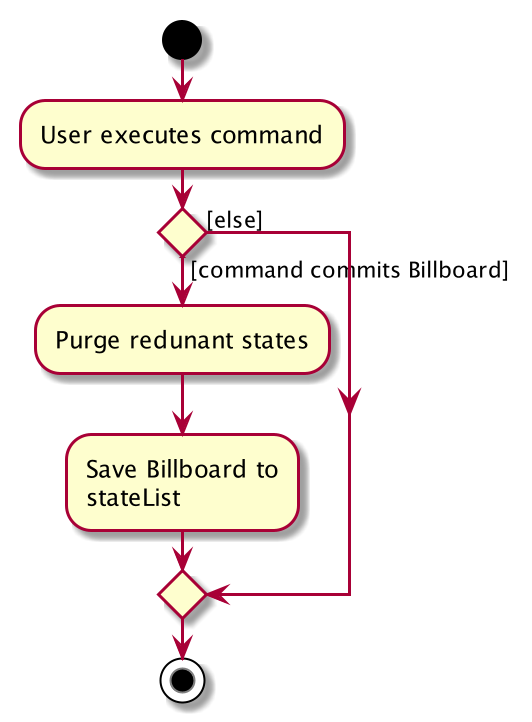

The diagram above was rendered by PlantUML. Its source (embedded in the PNG):
@startuml
start
:User executes command;


if () then ([command commits Billboard])
    :Purge redunant states;
    :Save Billboard to
    stateList;
else ([else])
endif
stop
@enduml